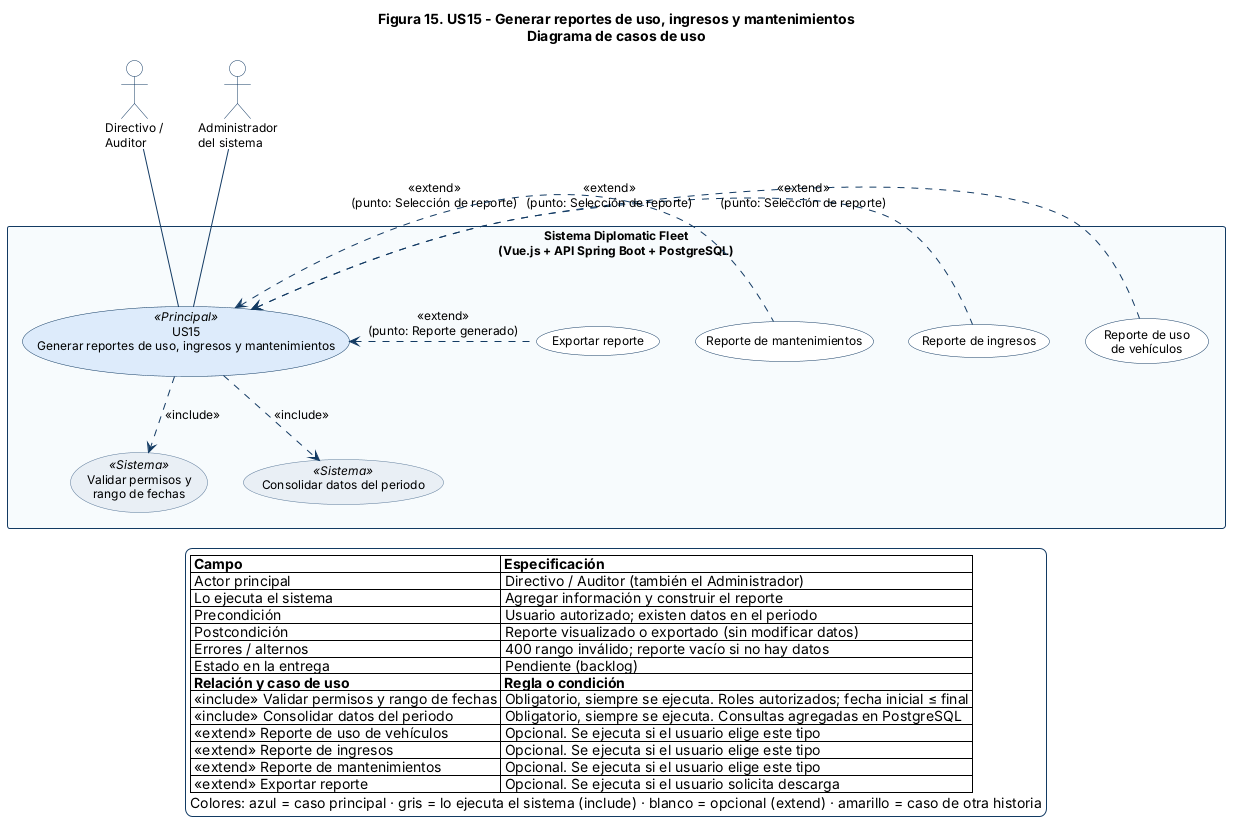

The diagram above was rendered by PlantUML. Its source (embedded in the PNG):
@startuml US15
top to bottom direction
skinparam shadowing false
skinparam backgroundColor #FFFFFF
skinparam defaultFontName Arial
skinparam defaultFontSize 12
skinparam ArrowColor #123A63
skinparam ActorBorderColor #123A63
skinparam ActorBackgroundColor #FFFFFF
skinparam RectangleBorderColor #123A63
skinparam RectangleBackgroundColor #F7FAFC
skinparam RectangleFontStyle bold
skinparam UsecaseBorderColor #123A63
skinparam UsecaseBackgroundColor #FFFFFF
skinparam UsecaseBackgroundColor<<Sistema>> #E8EEF5
skinparam UsecaseBorderColor<<Sistema>> #5B7A99
skinparam UsecaseBackgroundColor<<Relacionado>> #FFF4D6
skinparam UsecaseBorderColor<<Relacionado>> #B8860B
skinparam UsecaseBackgroundColor<<Principal>> #DCEBFA
skinparam UsecaseBorderWidth 1.5
skinparam LegendBackgroundColor #FFFFFF
skinparam LegendBorderColor #123A63
skinparam NoteBackgroundColor #FFFBE6
skinparam NoteBorderColor #B8860B

title Figura 15. US15 - Generar reportes de uso, ingresos y mantenimientos\nDiagrama de casos de uso
actor "Directivo /\nAuditor" as AUD
actor "Administrador\ndel sistema" as ADM
rectangle "Sistema Diplomatic Fleet\n(Vue.js + API Spring Boot + PostgreSQL)" as SYS {
  usecase "US15\nGenerar reportes de uso, ingresos y mantenimientos" as UC <<Principal>>
  usecase "Validar permisos y\nrango de fechas" as I1 <<Sistema>>
  usecase "Consolidar datos del periodo" as I2 <<Sistema>>
  usecase "Reporte de uso\nde vehículos" as E1
  usecase "Reporte de ingresos" as E2
  usecase "Reporte de mantenimientos" as E3
  usecase "Exportar reporte" as E4
}
AUD -down- UC
ADM -down- UC
UC .down.> I1 : <<include>>
UC .down.> I2 : <<include>>
E1 .left.> UC : <<extend>>\n(punto: Selección de reporte)
E2 .left.> UC : <<extend>>\n(punto: Selección de reporte)
E3 .left.> UC : <<extend>>\n(punto: Selección de reporte)
E4 .left.> UC : <<extend>>\n(punto: Reporte generado)
legend bottom
  |= Campo |= Especificación |
  | Actor principal | Directivo / Auditor (también el Administrador) |
  | Lo ejecuta el sistema | Agregar información y construir el reporte |
  | Precondición | Usuario autorizado; existen datos en el periodo |
  | Postcondición | Reporte visualizado o exportado (sin modificar datos) |
  | Errores / alternos | 400 rango inválido; reporte vacío si no hay datos |
  | Estado en la entrega | Pendiente (backlog) |
  |= Relación y caso de uso |= Regla o condición |
  | <<include>> Validar permisos y rango de fechas | Obligatorio, siempre se ejecuta. Roles autorizados; fecha inicial ≤ final |
  | <<include>> Consolidar datos del periodo | Obligatorio, siempre se ejecuta. Consultas agregadas en PostgreSQL |
  | <<extend>> Reporte de uso de vehículos | Opcional. Se ejecuta si el usuario elige este tipo |
  | <<extend>> Reporte de ingresos | Opcional. Se ejecuta si el usuario elige este tipo |
  | <<extend>> Reporte de mantenimientos | Opcional. Se ejecuta si el usuario elige este tipo |
  | <<extend>> Exportar reporte | Opcional. Se ejecuta si el usuario solicita descarga |
  Colores: azul = caso principal · gris = lo ejecuta el sistema (include) · blanco = opcional (extend) · amarillo = caso de otra historia
endlegend
@enduml